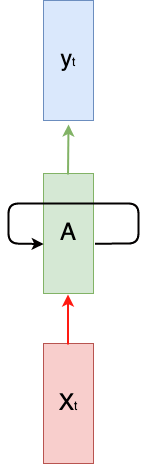

The diagram above was exported from draw.io. Its source (the exported page's mxGraphModel, read from the mxfile embedded in the PNG):
<mxGraphModel dx="1395" dy="838" grid="1" gridSize="10" guides="1" tooltips="1" connect="1" arrows="1" fold="1" page="1" pageScale="1" pageWidth="1169" pageHeight="827" math="0" shadow="0">
  <root>
    <mxCell id="0" />
    <mxCell id="1" parent="0" />
    <mxCell id="2" value="" style="rounded=0;whiteSpace=wrap;html=1;rotation=90;fillColor=#d5e8d4;strokeColor=#82b366;" vertex="1" parent="1">
      <mxGeometry x="120" y="475" width="120" height="50" as="geometry" />
    </mxCell>
    <mxCell id="3" value="" style="rounded=0;whiteSpace=wrap;html=1;rotation=90;fillColor=#f8cecc;strokeColor=#b85450;" vertex="1" parent="1">
      <mxGeometry x="120" y="645" width="120" height="50" as="geometry" />
    </mxCell>
    <mxCell id="4" value="" style="endArrow=classic;html=1;strokeColor=#FF1A12;strokeWidth=2;" edge="1" parent="1">
      <mxGeometry width="50" height="50" relative="1" as="geometry">
        <mxPoint x="179.5" y="610.9999999999998" as="sourcePoint" />
        <mxPoint x="179.5" y="560.9999999999998" as="targetPoint" />
      </mxGeometry>
    </mxCell>
    <mxCell id="5" value="" style="endArrow=classic;html=1;strokeColor=#82b366;fillColor=#d5e8d4;strokeWidth=2;" edge="1" parent="1">
      <mxGeometry width="50" height="50" relative="1" as="geometry">
        <mxPoint x="179.5" y="440.9999999999998" as="sourcePoint" />
        <mxPoint x="180" y="390.9999999999998" as="targetPoint" />
      </mxGeometry>
    </mxCell>
    <mxCell id="6" value="" style="rounded=0;whiteSpace=wrap;html=1;rotation=90;fillColor=#dae8fc;strokeColor=#6c8ebf;" vertex="1" parent="1">
      <mxGeometry x="120" y="302" width="120" height="50" as="geometry" />
    </mxCell>
    <mxCell id="7" value="&lt;font style=&quot;font-size: 24px&quot;&gt;A&lt;/font&gt;" style="text;html=1;strokeColor=none;fillColor=none;align=center;verticalAlign=middle;whiteSpace=wrap;rounded=0;" vertex="1" parent="1">
      <mxGeometry x="160" y="490" width="40" height="20" as="geometry" />
    </mxCell>
    <mxCell id="8" value="&lt;font style=&quot;font-size: 23px&quot;&gt;X&lt;/font&gt;t" style="text;html=1;strokeColor=none;fillColor=none;align=center;verticalAlign=middle;whiteSpace=wrap;rounded=0;" vertex="1" parent="1">
      <mxGeometry x="160" y="660" width="40" height="20" as="geometry" />
    </mxCell>
    <mxCell id="9" value="&lt;font style=&quot;font-size: 23px&quot;&gt;y&lt;/font&gt;t" style="text;html=1;strokeColor=none;fillColor=none;align=center;verticalAlign=middle;whiteSpace=wrap;rounded=0;" vertex="1" parent="1">
      <mxGeometry x="160" y="317" width="40" height="17" as="geometry" />
    </mxCell>
    <mxCell id="10" value="" style="endArrow=classic;html=1;strokeColor=#030000;strokeWidth=2;entryX=0.588;entryY=0.996;entryDx=0;entryDy=0;entryPerimeter=0;exitX=0.585;exitY=-0.028;exitDx=0;exitDy=0;exitPerimeter=0;" edge="1" source="2" target="2" parent="1">
      <mxGeometry width="50" height="50" relative="1" as="geometry">
        <mxPoint x="206" y="513" as="sourcePoint" />
        <mxPoint x="120" y="510" as="targetPoint" />
        <Array as="points">
          <mxPoint x="250" y="510" />
          <mxPoint x="250" y="470" />
          <mxPoint x="120" y="470" />
          <mxPoint x="120" y="510" />
        </Array>
      </mxGeometry>
    </mxCell>
  </root>
</mxGraphModel>